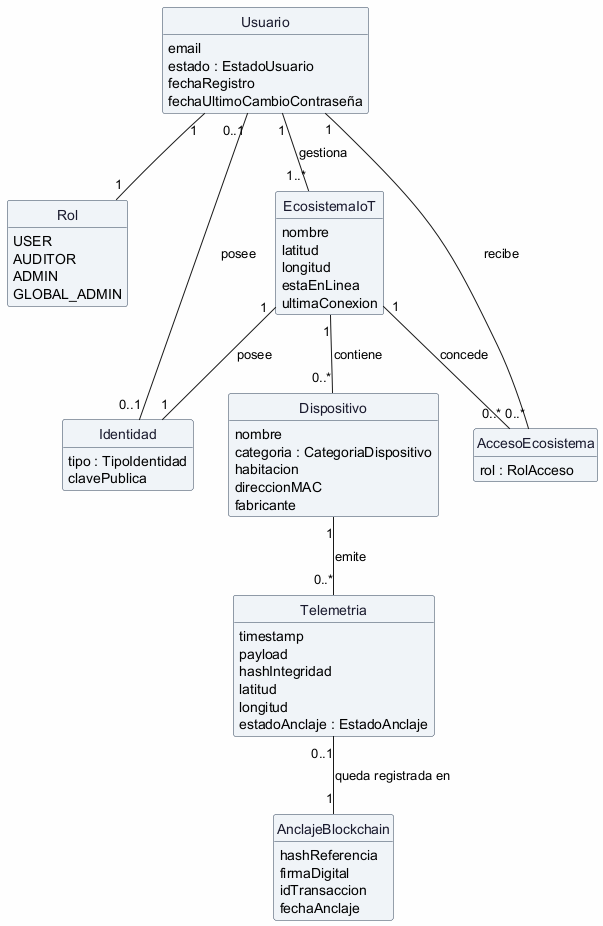

The diagram above was rendered by PlantUML. Its source (embedded in the PNG):
@startuml
' Modelo Conceptual de Dominio — AURORA
' Revisado contra implementación: auth-service (Prisma), iot-manager, audit-service, chaincodes

hide circle
hide empty members

skinparam backgroundColor #FEFEFE
skinparam class {
    BorderColor #2E4057
    BackgroundColor #F0F4F8
    FontColor #1A1A2E
}
skinparam enum {
    BorderColor #2E4057
    BackgroundColor #E8EEF5
    FontColor #1A1A2E
}
skinparam defaultTextAlignment center

' ===== Entidades del dominio =====

class Usuario {
    email
    estado : EstadoUsuario
    fechaRegistro
    fechaUltimoCambioContraseña
}

enum Rol {
    USER
    AUDITOR
    ADMIN
    GLOBAL_ADMIN
}

class Identidad {
    tipo : TipoIdentidad
    clavePublica
}

class EcosistemaIoT {
    nombre
    latitud
    longitud
    estaEnLinea
    ultimaConexion
}

class AccesoEcosistema {
    rol : RolAcceso
}

class Dispositivo {
    nombre
    categoria : CategoriaDispositivo
    habitacion
    direccionMAC
    fabricante
}

class Telemetria {
    timestamp
    payload
    hashIntegridad
    latitud
    longitud
    estadoAnclaje : EstadoAnclaje
}

class AnclajeBlockchain {
    hashReferencia
    firmaDigital
    idTransaccion
    fechaAnclaje
}

' ===== Relaciones =====

Usuario "0..1" -- "0..1" Identidad : posee
EcosistemaIoT "1" -- "1" Identidad : posee
Usuario "1" -- "1" Rol
Usuario "1" -- "1..*" EcosistemaIoT : gestiona
Usuario "1" -- "0..*" AccesoEcosistema : recibe
EcosistemaIoT "1" -- "0..*" AccesoEcosistema : concede
EcosistemaIoT "1" -- "0..*" Dispositivo : contiene
Dispositivo "1" -- "0..*" Telemetria : emite
Telemetria "0..1" -- "1" AnclajeBlockchain : queda registrada en

@enduml